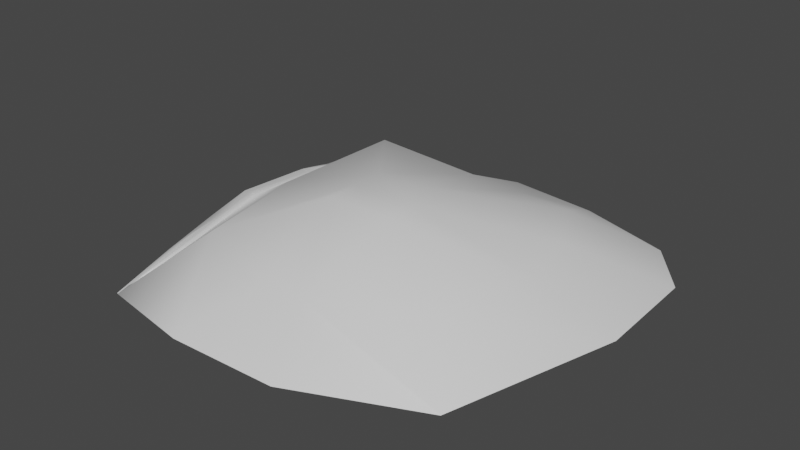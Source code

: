 # Source: sand_kanker_ding.blend  (saved by Blender 2.80.53; exported with 4.5.12 LTS)
import bpy
from mathutils import Matrix  # noqa: F401  (used for matrix-valued properties, if any)

bpy.ops.wm.read_factory_settings(use_empty=True)
scene = bpy.context.scene
scene.name = 'Scene'

# ---- collections
col_collection = bpy.data.collections.new('Collection'); scene.collection.children.link(col_collection)

# ---- materials (node trees are filled in below, after node groups)
mat_material = bpy.data.materials.new('Material')
mat_material.alpha_threshold = 0.0
mat_material.use_transparent_shadow = False
mat_material.roughness = 0.5
mat_material.line_color = (0.0, 0.0, 0.0, 1.0)

# ---- material node trees
mat_material.use_nodes = True; mat_material.node_tree.nodes.clear()
_N = mat_material.node_tree.nodes; _L = mat_material.node_tree.links
n0 = _N.new('ShaderNodeOutputMaterial'); n0.name = 'Material Output'; n0.location = (300, 300)
n1 = _N.new('ShaderNodeBsdfPrincipled'); n1.name = 'Principled BSDF'; n1.location = (10, 300)
n1.distribution = 'GGX'
n1.subsurface_method = 'BURLEY'
n1.inputs[3].default_value = 1.45
_L.new(n1.outputs[0], n0.inputs[0])
n0.is_active_output = True

# ---- world
world_world = bpy.data.worlds.new('World'); scene.world = world_world
world_world.use_nodes = True; world_world.node_tree.nodes.clear()
_N = world_world.node_tree.nodes; _L = world_world.node_tree.links
n0 = _N.new('ShaderNodeOutputWorld'); n0.name = 'World Output'; n0.location = (300, 300)
n1 = _N.new('ShaderNodeBackground'); n1.name = 'Background'; n1.location = (10, 300)
n1.inputs[0].default_value = (0.05088, 0.05088, 0.05088, 1.0)
_L.new(n1.outputs[0], n0.inputs[0])
n0.is_active_output = True
world_world.color = (0.05088, 0.05088, 0.05088)
world_world.use_sun_shadow = False
world_world.sun_shadow_jitter_overblur = 0.0

# ---- meshes
me_cube = bpy.data.meshes.new('Cube')
me_cube.from_pydata([(0.574, -2.139, 2.825), (4.536, -4.92, 0.07125), (-6.047, 5.067, 0.1342), (-5.748, -6.227, 0.035), (-4.031, -4.076, 1.729), (3.179, -4.076, 1.729), (-4.031, 3.133, 2.071), (-7.394, -0.1166, 0.04598), (6.047, 0.4556, 0.05915), (3.852, -0.05331, 1.281), (-4.694, -0.4719, 1.729), (-6.764, -0.1695, 0.6469), (-4.588, -5.446, 0.08426), (-5.55, -5.55, 0.1899), (-5.638, -6.192, 0.03211), (-1.303, 6.723, 0.1208), (1.604, 6.487, 0.07805), (-1.426, -2.139, 2.825), (0.6099, -6.552, -0.00632), (-2.785, -6.723, 0.04203), (-1.426, -0.1393, 2.825), (0.8089, 3.627, 1.534), (-1.038, 3.818, 1.502), (-0.1156, -4.751, 1.387), (-1.331, -4.688, 1.419), (0.574, -1.139, 2.825), (-1.426, -1.139, 2.825), (-0.1199, -0.1393, 2.825), (4.591, 5.575, 0.06168), (5.942, 3.89, 0.05915), (2.69, 3.245, 1.683), (3.483, 1.693, 1.527), (-5.77, -6.222, 0.04069), (-7.621, -0.1166, 0.04598), (-5.683, -5.58, 0.1985), (-7.186, -0.06101, 0.5068), (-6.957, 3.264, 0.04598), (-6.272, 3.375, 0.5247), (-6.342, 5.113, 0.1687), (-5.857, 4.068, 0.2846), (-4.72, -5.475, 0.09284), (-6.199, 0.09793, 0.3055), (-5.31, 3.479, -0.144), (-4.967, 3.865, 0.6389), (-6.79, 2.165, 0.6072), (-7.456, 1.574, 0.04598), (-5.754, 1.788, 0.3623), (-5.762, -5.91, 0.118), (-7.311, -0.005228, 0.2657), (-6.756, 3.267, 0.4211), (-6.48, 4.126, 0.4527), (-7.206, 1.611, 0.2559), (-6.731, -3.178, 0.04175), (-6.306, -2.933, 0.4611), (-5.46, -2.689, 0.1992), (-6.373, -3.868, 0.2305), (-7.176, -1.647, 0.04386), (-6.819, -1.283, 0.3088), (-5.829, -1.295, 0.2523), (-7.104, -1.524, 0.2279), (-5.629, -5.88, 0.1094), (-5.823, 4.706, -0.04093), (-5.542, -5.914, -0.1342), (-6.497, -0.218, 0.4412), (-5.775, -3.415, 0.6325), (-5.626, -4.828, 0.428), (-5.43, -4.641, 0.2233), (-5.579, -3.228, 0.4278), (-5.988, 4.594, 0.4428), (-6.053, 3.494, 0.7301), (-5.836, 3.188, 0.5185), (-5.77, 4.289, 0.2312), (-5.245, 4.785, 0.1687), (-4.759, 4.068, 0.2846), (-3.869, 3.865, 0.6389), (-5.202, 4.685, 0.4732)], [], [(1, 5, 23, 18), (10, 26, 20, 6), (24, 17, 4), (9, 25, 0, 5), (8, 9, 5, 1), (7, 10, 6, 2), (21, 27, 30), (19, 24, 4, 3), (5, 0, 23), (29, 31, 9, 8), (3, 4, 10, 7), (16, 21, 30, 28), (4, 17, 26, 10), (6, 20, 22), (68, 2, 61, 71), (3, 65, 66, 62), (34, 40, 12, 13), (47, 34, 13, 60), (24, 19, 18, 23), (27, 21, 22, 20), (21, 16, 15, 22), (17, 24, 23, 0), (26, 17, 0, 25), (20, 26, 25, 27), (2, 6, 22, 15), (31, 29, 28, 30), (25, 31, 30, 27), (31, 25, 9), (59, 48, 35, 57), (51, 45, 36, 49), (49, 36, 38, 50), (37, 39, 43, 42), (44, 37, 42, 46), (57, 35, 41, 58), (35, 44, 46, 41), (48, 33, 45, 51), (35, 48, 51, 44), (37, 49, 50, 39), (44, 51, 49, 37), (56, 33, 48, 59), (32, 52, 55, 47), (34, 53, 54, 40), (47, 55, 53, 34), (52, 56, 59, 55), (53, 57, 58, 54), (55, 59, 57, 53), (32, 47, 60, 14), (7, 11, 64, 65), (7, 2, 68), (66, 65, 64, 67), (64, 11, 63, 67), (70, 69, 68, 71), (11, 69, 70, 63), (11, 7, 68, 69), (3, 7, 65), (50, 38, 72, 75), (43, 39, 73, 74), (39, 50, 75, 73)])
me_cube.polygons.foreach_set('use_smooth', [True] * 58)
_uv = me_cube.uv_layers.new(name='UVMap')
_uv.uv.foreach_set('vector', [0.6198, 0.6318, 0.5532, 0.533, 0.6004, 0.3801, 0.7221, 0.4216, 0.3798, 0.1693, 0.4114, 0.3224, 0.3659, 0.3228, 0.2198, 0.1976, 0.5962, 0.3188, 0.4567, 0.3215, 0.547, 0.1897, 0.3627, 0.5902, 0.4134, 0.4146, 0.4599, 0.412, 0.5532, 0.533, 0.3378, 0.7218, 0.3627, 0.5902, 0.5532, 0.533, 0.6198, 0.6318, 0.3637, 0.03763, 0.3798, 0.1693, 0.2198, 0.1976, 0.1151, 0.05894, 0.1751, 0.4297, 0.3661, 0.3831, 0.1977, 0.5238, 0.7221, 0.2278, 0.5962, 0.3188, 0.547, 0.1897, 0.6643, 0.06201, 0.5532, 0.533, 0.4599, 0.412, 0.6004, 0.3801, 0.1511, 0.7102, 0.2744, 0.5673, 0.3627, 0.5902, 0.3378, 0.7218, 0.6643, 0.06201, 0.547, 0.1897, 0.3798, 0.1693, 0.3637, 0.03763, 0.007327, 0.4725, 0.1751, 0.4297, 0.1977, 0.5238, 0.05981, 0.6357, 0.547, 0.1897, 0.4567, 0.3215, 0.4114, 0.3224, 0.3798, 0.1693, 0.2198, 0.1976, 0.3659, 0.3228, 0.1685, 0.337, 0.887, 0.02546, 0.8988, 0.000167, 0.9118, 0.01865, 0.9014, 0.04096, 0.8987, 0.5641, 0.8884, 0.4932, 0.9024, 0.4842, 0.9118, 0.5487, 0.7721, 0.675, 0.7721, 0.6272, 0.7729, 0.6205, 0.7729, 0.6684, 0.06595, 0.7221, 0.06595, 0.7392, 0.05987, 0.742, 0.05987, 0.7249, 0.5962, 0.3188, 0.7221, 0.2278, 0.7221, 0.4216, 0.6004, 0.3801, 0.3661, 0.3831, 0.1751, 0.4297, 0.1685, 0.337, 0.3659, 0.3228, 0.1751, 0.4297, 0.007327, 0.4725, 0.000167, 0.312, 0.1685, 0.337, 0.4567, 0.3215, 0.5962, 0.3188, 0.6004, 0.3801, 0.4599, 0.412, 0.4114, 0.3224, 0.4567, 0.3215, 0.4599, 0.412, 0.4134, 0.4146, 0.3659, 0.3228, 0.4114, 0.3224, 0.4134, 0.4146, 0.3661, 0.3831, 0.1151, 0.05894, 0.2198, 0.1976, 0.1685, 0.337, 0.000167, 0.312, 0.2744, 0.5673, 0.1511, 0.7102, 0.05981, 0.6357, 0.1977, 0.5238, 0.4134, 0.4146, 0.2744, 0.5673, 0.1977, 0.5238, 0.3661, 0.3831, 0.2744, 0.5673, 0.4134, 0.4146, 0.3627, 0.5902, 0.7288, 0.7773, 0.7269, 0.702, 0.7404, 0.7036, 0.7445, 0.7669, 0.9374, 0.1741, 0.9212, 0.1753, 0.9428, 0.09145, 0.9636, 0.09353, 0.9636, 0.09353, 0.9428, 0.09145, 0.9721, 0.000167, 0.9759, 0.05094, 0.7721, 0.04844, 0.7963, 0.01484, 0.8421, 0.000167, 0.8298, 0.04455, 0.7443, 0.107, 0.7721, 0.04844, 0.8298, 0.04455, 0.7959, 0.1273, 0.74, 0.2769, 0.7225, 0.216, 0.7722, 0.2099, 0.7887, 0.2788, 0.7225, 0.216, 0.7443, 0.107, 0.7959, 0.1273, 0.7722, 0.2099, 0.931, 0.2534, 0.9121, 0.2583, 0.9212, 0.1753, 0.9374, 0.1741, 0.7404, 0.7036, 0.7269, 0.702, 0.7225, 0.6225, 0.7461, 0.5926, 0.7579, 0.5289, 0.7351, 0.5387, 0.7403, 0.4947, 0.7717, 0.4898, 0.7461, 0.5926, 0.7225, 0.6225, 0.7351, 0.5387, 0.7579, 0.5289, 0.9267, 0.3353, 0.9121, 0.2583, 0.931, 0.2534, 0.936, 0.3286, 0.9725, 0.5659, 0.9413, 0.4122, 0.9599, 0.4468, 0.9759, 0.5505, 0.7945, 0.4895, 0.7626, 0.3591, 0.8062, 0.3475, 0.8421, 0.4846, 0.7649, 0.9998, 0.7503, 0.896, 0.7626, 0.8502, 0.7717, 0.9841, 0.9413, 0.4122, 0.9267, 0.3353, 0.936, 0.3286, 0.9599, 0.4468, 0.7626, 0.3591, 0.74, 0.2769, 0.7887, 0.2788, 0.8062, 0.3475, 0.7503, 0.896, 0.7288, 0.7773, 0.7445, 0.7669, 0.7626, 0.8502, 0.0728, 0.7221, 0.0728, 0.7379, 0.06629, 0.7394, 0.06629, 0.7236, 0.3637, 0.03763, 0.366, 0.000167, 0.5257, 0.003193, 0.5967, 0.02313, 0.3637, 0.03763, 0.1151, 0.05894, 0.1369, 0.03772, 0.9024, 0.4842, 0.8884, 0.4932, 0.8768, 0.4236, 0.8909, 0.4146, 0.8768, 0.4236, 0.8425, 0.2605, 0.859, 0.2633, 0.8909, 0.4146, 0.887, 0.09504, 0.8726, 0.07954, 0.887, 0.02546, 0.9014, 0.04096, 0.8425, 0.2605, 0.8726, 0.07954, 0.887, 0.09504, 0.859, 0.2633, 0.366, 0.000167, 0.3637, 0.03763, 0.1369, 0.03772, 0.1914, 0.0144, 0.6643, 0.06201, 0.3637, 0.03763, 0.5967, 0.02313, 0.05953, 0.7221, 0.05953, 0.773, 0.003252, 0.7719, 0.000167, 0.7563, 0.8172, 0.5408, 0.8125, 0.5887, 0.7949, 0.5377, 0.7996, 0.4898, 0.8125, 0.5887, 0.8172, 0.6202, 0.7721, 0.5687, 0.7949, 0.5377])
me_cube.materials.append(mat_material)
me_cube.use_remesh_preserve_volume = False
me_cube.use_remesh_preserve_attributes = False
me_cube.use_mirror_vertex_groups = False
me_cube.update()

# ---- objects
ob_cube = bpy.data.objects.new('Cube', me_cube)

# ---- transforms, parenting, visibility, modifiers, constraints
ob_cube.location = (0.426, 0.4719, -1.059)
ob_cube.lock_rotations_4d = False
ob_cube.empty_display_type = 'ARROWS'
ob_cube.lineart.crease_threshold = 0.0

# ---- collection membership
col_collection.objects.link(ob_cube)

# ---- scene / render settings (as saved in the file)
scene.frame_start = 1; scene.frame_end = 250; scene.frame_set(1)
scene.render.engine = 'BLENDER_EEVEE_NEXT'
scene.cycles.use_denoising = False
scene.cycles.samples = 128
scene.cycles.sampling_pattern = 'TABULATED_SOBOL'
scene.cycles.use_adaptive_sampling = False
scene.cycles.use_light_tree = False
scene.view_settings.view_transform = 'Filmic'
bpy.context.view_layer.update()

# ---- added for rendering (the .blend has no active camera and no usable light): camera, sun
cam_auto = bpy.data.cameras.new('AutoCamera')
cam_auto.lens = 50.0
cam_auto.sensor_width = 36.0
cam_auto.clip_end = 1000.0
ob_auto_camera = bpy.data.objects.new('AutoCamera', cam_auto)
scene.collection.objects.link(ob_auto_camera)
ob_auto_camera.location = (17.5897, -21.069, 14.6418)
ob_auto_camera.rotation_euler = (1.09748, -7.21219e-08, 0.694738)
scene.camera = ob_auto_camera
light_auto_sun = bpy.data.lights.new('AutoSun', 'SUN')
light_auto_sun.energy = 3.0
light_auto_sun.angle = 0.0523599
ob_auto_sun = bpy.data.objects.new('AutoSun', light_auto_sun)
scene.collection.objects.link(ob_auto_sun)
ob_auto_sun.rotation_euler = (0.872665, 0.174533, 0.523599)
bpy.context.view_layer.update()
